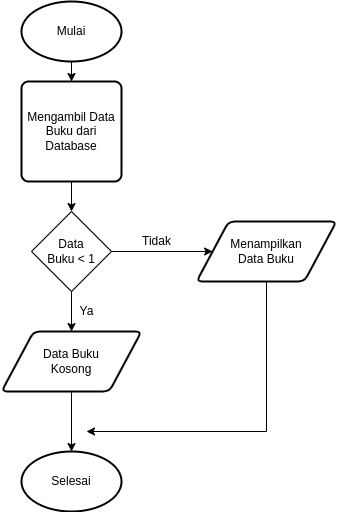

The diagram above was exported from draw.io. Its source (the exported page's mxGraphModel, read from the mxfile embedded in the PNG):
<mxGraphModel dx="1011" dy="674" grid="1" gridSize="10" guides="1" tooltips="1" connect="1" arrows="1" fold="1" page="1" pageScale="1" pageWidth="850" pageHeight="1100" math="0" shadow="0">
  <root>
    <mxCell id="0" />
    <mxCell id="1" parent="0" />
    <mxCell id="jA10DBCC4fncv17MyWKD-6" value="" style="edgeStyle=orthogonalEdgeStyle;rounded=0;orthogonalLoop=1;jettySize=auto;html=1;" parent="1" source="jA10DBCC4fncv17MyWKD-2" target="jA10DBCC4fncv17MyWKD-3" edge="1">
      <mxGeometry relative="1" as="geometry" />
    </mxCell>
    <mxCell id="jA10DBCC4fncv17MyWKD-2" value="Mulai" style="strokeWidth=2;html=1;shape=mxgraph.flowchart.start_1;whiteSpace=wrap;" parent="1" vertex="1">
      <mxGeometry x="375" y="160" width="100" height="60" as="geometry" />
    </mxCell>
    <mxCell id="z3K16bms0Nq_qUphm5e5-2" value="" style="edgeStyle=orthogonalEdgeStyle;rounded=0;orthogonalLoop=1;jettySize=auto;html=1;" edge="1" parent="1" source="jA10DBCC4fncv17MyWKD-3" target="z3K16bms0Nq_qUphm5e5-1">
      <mxGeometry relative="1" as="geometry" />
    </mxCell>
    <mxCell id="jA10DBCC4fncv17MyWKD-3" value="Mengambil Data Buku dari Database" style="rounded=1;whiteSpace=wrap;html=1;absoluteArcSize=1;arcSize=14;strokeWidth=2;" parent="1" vertex="1">
      <mxGeometry x="375" y="240" width="100" height="100" as="geometry" />
    </mxCell>
    <mxCell id="z3K16bms0Nq_qUphm5e5-10" value="" style="edgeStyle=orthogonalEdgeStyle;rounded=0;orthogonalLoop=1;jettySize=auto;html=1;" edge="1" parent="1" source="jA10DBCC4fncv17MyWKD-4">
      <mxGeometry relative="1" as="geometry">
        <mxPoint x="440" y="590" as="targetPoint" />
        <Array as="points">
          <mxPoint x="620" y="590" />
          <mxPoint x="440" y="590" />
        </Array>
      </mxGeometry>
    </mxCell>
    <mxCell id="jA10DBCC4fncv17MyWKD-4" value="Menampilkan&lt;br&gt;Data Buku" style="shape=parallelogram;html=1;strokeWidth=2;perimeter=parallelogramPerimeter;whiteSpace=wrap;rounded=1;arcSize=12;size=0.23;" parent="1" vertex="1">
      <mxGeometry x="550" y="380" width="140" height="60" as="geometry" />
    </mxCell>
    <mxCell id="jA10DBCC4fncv17MyWKD-5" value="Selesai" style="strokeWidth=2;html=1;shape=mxgraph.flowchart.start_1;whiteSpace=wrap;" parent="1" vertex="1">
      <mxGeometry x="375" y="610" width="100" height="60" as="geometry" />
    </mxCell>
    <mxCell id="z3K16bms0Nq_qUphm5e5-4" value="" style="edgeStyle=orthogonalEdgeStyle;rounded=0;orthogonalLoop=1;jettySize=auto;html=1;" edge="1" parent="1" source="z3K16bms0Nq_qUphm5e5-1" target="jA10DBCC4fncv17MyWKD-4">
      <mxGeometry relative="1" as="geometry" />
    </mxCell>
    <mxCell id="z3K16bms0Nq_qUphm5e5-5" value="" style="edgeStyle=orthogonalEdgeStyle;rounded=0;orthogonalLoop=1;jettySize=auto;html=1;" edge="1" parent="1" source="z3K16bms0Nq_qUphm5e5-1" target="z3K16bms0Nq_qUphm5e5-3">
      <mxGeometry relative="1" as="geometry" />
    </mxCell>
    <mxCell id="z3K16bms0Nq_qUphm5e5-1" value="Data&lt;br&gt;Buku &amp;lt; 1" style="rhombus;whiteSpace=wrap;html=1;" vertex="1" parent="1">
      <mxGeometry x="385" y="370" width="80" height="80" as="geometry" />
    </mxCell>
    <mxCell id="z3K16bms0Nq_qUphm5e5-6" value="" style="edgeStyle=orthogonalEdgeStyle;rounded=0;orthogonalLoop=1;jettySize=auto;html=1;" edge="1" parent="1" source="z3K16bms0Nq_qUphm5e5-3" target="jA10DBCC4fncv17MyWKD-5">
      <mxGeometry relative="1" as="geometry" />
    </mxCell>
    <mxCell id="z3K16bms0Nq_qUphm5e5-3" value="Data Buku&lt;br&gt;Kosong" style="shape=parallelogram;html=1;strokeWidth=2;perimeter=parallelogramPerimeter;whiteSpace=wrap;rounded=1;arcSize=12;size=0.23;" vertex="1" parent="1">
      <mxGeometry x="355" y="490" width="140" height="60" as="geometry" />
    </mxCell>
    <mxCell id="z3K16bms0Nq_qUphm5e5-7" value="Tidak" style="text;html=1;align=center;verticalAlign=middle;resizable=0;points=[];autosize=1;strokeColor=none;fillColor=none;" vertex="1" parent="1">
      <mxGeometry x="490" y="390" width="40" height="20" as="geometry" />
    </mxCell>
    <mxCell id="z3K16bms0Nq_qUphm5e5-8" value="Ya" style="text;html=1;align=center;verticalAlign=middle;resizable=0;points=[];autosize=1;strokeColor=none;fillColor=none;" vertex="1" parent="1">
      <mxGeometry x="425" y="460" width="30" height="20" as="geometry" />
    </mxCell>
  </root>
</mxGraphModel>